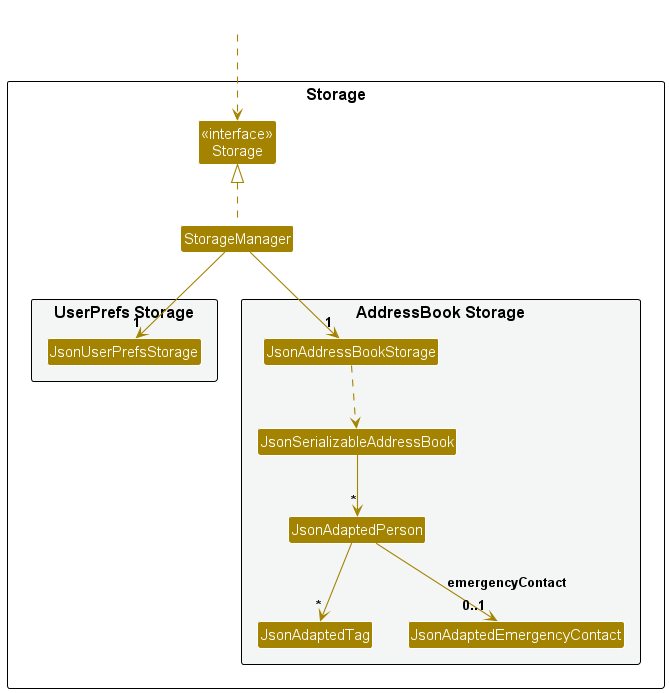

The diagram above was rendered by PlantUML. Its source (embedded in the PNG):
@startuml
!include style.puml
skinparam arrowThickness 1.1
skinparam arrowColor STORAGE_COLOR
skinparam classBackgroundColor STORAGE_COLOR

package Storage as StoragePackage {

Class "<<interface>>\nStorage" as Storage
Class StorageManager

package "UserPrefs Storage" #F4F6F6{
Class JsonUserPrefsStorage
}

package "AddressBook Storage" #F4F6F6{
Class JsonAddressBookStorage
Class JsonSerializableAddressBook
Class JsonAdaptedPerson
Class JsonAdaptedTag
Class JsonAdaptedEmergencyContact
}

}

Class HiddenOutside #FFFFFF
HiddenOutside ..> Storage

StorageManager .up.|> Storage
StorageManager -down-> "1" JsonUserPrefsStorage
StorageManager -down-> "1" JsonAddressBookStorage

JsonAddressBookStorage ..> JsonSerializableAddressBook
JsonSerializableAddressBook --> "*" JsonAdaptedPerson
JsonAdaptedPerson --> "*" JsonAdaptedTag
JsonAdaptedPerson --> "0..1" JsonAdaptedEmergencyContact : emergencyContact

@enduml